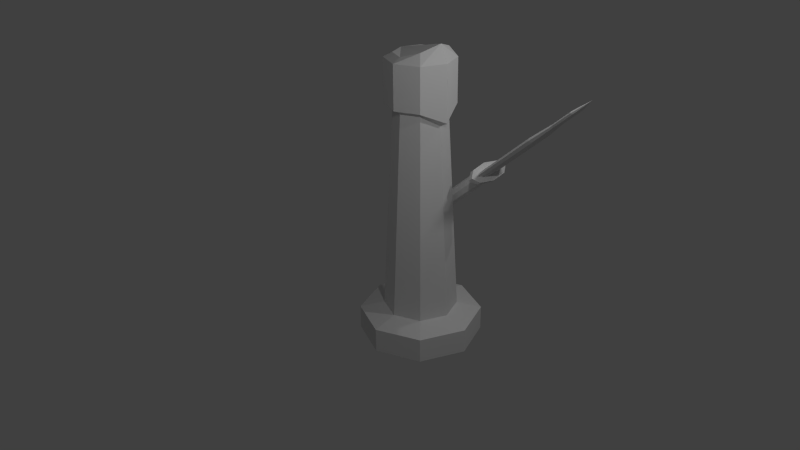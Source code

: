 # Source: TzarrLance.blend  (saved by Blender 2.69.0; exported with 4.5.12 LTS)
import bpy
from mathutils import Matrix  # noqa: F401  (used for matrix-valued properties, if any)

bpy.ops.wm.read_factory_settings(use_empty=True)
scene = bpy.context.scene
scene.name = 'Scene'

# ---- collections
col_collection_1 = bpy.data.collections.new('Collection 1'); scene.collection.children.link(col_collection_1)

# ---- materials (node trees are filled in below, after node groups)
mat_tzarrwhite = bpy.data.materials.new('TzarrWhite')
mat_tzarrwhite.alpha_threshold = 0.0
mat_tzarrwhite.use_transparent_shadow = False
mat_tzarrwhite.roughness = 0.5
mat_tzarrwhite.line_color = (0.0, 0.0, 0.0, 1.0)

# ---- material node trees

# ---- world
world_world = bpy.data.worlds.new('World'); scene.world = world_world
world_world.color = (0.05088, 0.05088, 0.05088)
world_world.use_sun_shadow = False
world_world.sun_shadow_jitter_overblur = 0.0
world_world.cycles.sampling_method = 'MANUAL'
world_world.cycles.sample_map_resolution = 256

# ---- cameras
cam_camera = bpy.data.cameras.new('Camera')
cam_camera.clip_end = 100.0
cam_camera.lens = 35.0
cam_camera.sensor_width = 32.0
cam_camera.sensor_height = 18.0
cam_camera.ortho_scale = 7.314
cam_camera.dof.focus_distance = 0.0
cam_camera.dof.aperture_fstop = 128.0

# ---- lights
light_lamp_002 = bpy.data.lights.new('Lamp.002', 'POINT')
light_lamp_002.transmission_factor = 0.0
light_lamp_002.cutoff_distance = 30.0
light_lamp_002.energy = 100.0
light_lamp_002.shadow_buffer_clip_start = 1.001
light_lamp_002.shadow_soft_size = 0.1
light_lamp_002.shadow_maximum_resolution = 0.006
light_lamp_002.use_absolute_resolution = True
light_lamp_002.cycles.use_multiple_importance_sampling = False
light_lamp_001 = bpy.data.lights.new('Lamp.001', 'POINT')
light_lamp_001.transmission_factor = 0.0
light_lamp_001.cutoff_distance = 30.0
light_lamp_001.energy = 100.0
light_lamp_001.shadow_buffer_clip_start = 1.001
light_lamp_001.shadow_soft_size = 0.1
light_lamp_001.shadow_maximum_resolution = 0.006
light_lamp_001.use_absolute_resolution = True
light_lamp_001.cycles.use_multiple_importance_sampling = False
light_lamp = bpy.data.lights.new('Lamp', 'POINT')
light_lamp.transmission_factor = 0.0
light_lamp.cutoff_distance = 30.0
light_lamp.energy = 100.0
light_lamp.shadow_buffer_clip_start = 1.001
light_lamp.shadow_soft_size = 0.1
light_lamp.shadow_maximum_resolution = 0.006
light_lamp.use_absolute_resolution = True
light_lamp.cycles.use_multiple_importance_sampling = False

# ---- meshes
me_cylinder = bpy.data.meshes.new('Cylinder')
me_cylinder.from_pydata([(0.0, 1.0, -1.0), (0.0, 1.0, 1.0), (0.7071, 0.7071, -1.0), (0.7071, 0.7071, 1.0), (1.0, -4.371e-08, -1.0), (1.0, -4.371e-08, 1.0), (0.7071, -0.7071, -1.0), (0.7071, -0.7071, 1.0), (-8.742e-08, -1.0, -1.0), (-8.742e-08, -1.0, 1.0), (-0.7071, -0.7071, -1.0), (-0.7071, -0.7071, 1.0), (-1.0, 1.192e-08, -1.0), (-1.0, 1.192e-08, 1.0), (-0.7071, 0.7071, -1.0), (-0.7071, 0.7071, 1.0), (-2.98e-09, 0.6, 1.5), (0.4243, 0.4243, 1.5), (0.6, -2.623e-08, 1.5), (0.4243, -0.4243, 1.5), (-5.543e-08, -0.6, 1.5), (-0.4243, -0.4243, 1.5), (-0.6, 7.155e-09, 1.5), (-0.4243, 0.4243, 1.5), (4.243e-08, 0.42, 18.32), (0.297, 0.297, 18.32), (0.42, -1.836e-08, 17.38), (0.297, -0.297, 18.32), (5.712e-09, -0.42, 18.32), (-0.297, -0.297, 18.32), (-0.42, 5.008e-09, 18.32), (-0.297, 0.297, 18.32), (4.773e-08, 0.546, 18.67), (0.3861, 0.3861, 18.67), (0.546, -2.387e-08, 17.73), (0.3861, -0.3861, 18.67), (-6.597e-12, -0.546, 18.67), (-0.3861, -0.3861, 18.67), (-0.546, 6.511e-09, 18.67), (-0.3861, 0.3861, 18.67), (8.652e-08, 0.546, 22.17), (0.3861, 0.3861, 22.17), (0.546, -2.387e-08, 22.17), (0.3861, -0.3861, 22.17), (3.879e-08, -0.546, 22.17), (-0.3861, -0.3861, 22.17), (-0.546, 6.511e-09, 22.17), (-0.3861, 0.3861, 22.17), (7.956e-08, 0.4095, 22.52), (0.2896, 0.2896, 22.98), (0.4095, -1.79e-08, 23.49), (0.2896, -0.2896, 22.98), (4.376e-08, -0.4095, 22.52), (-0.2896, -0.2896, 22.52), (-0.4095, 4.883e-09, 22.52), (-0.2896, 0.2896, 22.52), (0.7258, 0.3432, 13.7), (0.798, 0.2302, 13.29), (0.798, 0.5026, 13.29), (-1.205, 0.5026, 4.439), (0.7449, 0.5358, 13.59), (-1.258, 0.5358, 4.74), (0.7229, 0.6161, 13.72), (-1.28, 0.6161, 4.864), (0.7449, 0.6963, 13.59), (-1.258, 0.6963, 4.74), (0.798, 0.7296, 13.29), (-1.205, 0.7296, 4.439), (0.8512, 0.6963, 12.99), (-1.151, 0.6963, 4.138), (0.8732, 0.6161, 12.87), (-1.129, 0.6161, 4.014), (0.8512, 0.5358, 12.99), (-1.151, 0.5358, 4.138), (0.6958, 0.6161, 13.87), (0.7258, 0.889, 13.7), (0.798, 1.002, 13.29), (0.8703, 0.889, 12.88), (0.9003, 0.6161, 12.71), (0.8703, 0.3432, 12.88), (0.7778, 0.3432, 13.93), (0.85, 0.2302, 13.52), (0.7478, 0.6161, 14.1), (0.7778, 0.889, 13.93), (0.85, 1.002, 13.52), (0.9223, 0.889, 13.11), (0.9523, 0.6161, 12.94), (0.9223, 0.3432, 13.11), (0.8247, 0.4251, 13.66), (0.85, 0.3459, 13.52), (0.8143, 0.6161, 13.72), (0.8247, 0.8071, 13.66), (0.85, 0.8862, 13.52), (0.8754, 0.8071, 13.38), (0.8858, 0.6161, 13.32), (0.8754, 0.4251, 13.38), (1.729, 0.4251, 17.66), (1.755, 0.3459, 17.52), (1.719, 0.6161, 17.72), (1.729, 0.8071, 17.66), (1.755, 0.8862, 17.52), (1.78, 0.8071, 17.38), (1.79, 0.6161, 17.32), (1.78, 0.4251, 17.38), (2.039, 0.5015, 18.93), (2.054, 0.454, 18.84), (2.033, 0.6161, 18.96), (2.039, 0.7307, 18.93), (2.054, 0.7782, 18.84), (2.069, 0.7307, 18.76), (2.076, 0.6161, 18.72), (2.069, 0.5015, 18.76), (2.339, 0.5015, 20.25), (2.354, 0.454, 20.17), (2.333, 0.6161, 20.29), (2.339, 0.7307, 20.25), (2.354, 0.7782, 20.17), (2.369, 0.7307, 20.08), (2.375, 0.6161, 20.05), (2.369, 0.5015, 20.08), (2.579, 0.6161, 21.16)], [], [(0, 1, 3, 2), (2, 3, 5, 4), (4, 5, 7, 6), (6, 7, 9, 8), (8, 9, 11, 10), (10, 11, 13, 12), (1, 15, 23, 16), (14, 15, 1, 0), (12, 13, 15, 14), (0, 2, 4, 6, 8, 10, 12, 14), (16, 23, 31, 24), (15, 13, 22, 23), (13, 11, 21, 22), (11, 9, 20, 21), (9, 7, 19, 20), (7, 5, 18, 19), (5, 3, 17, 18), (3, 1, 16, 17), (24, 31, 39, 32), (23, 22, 30, 31), (22, 21, 29, 30), (21, 20, 28, 29), (20, 19, 27, 28), (19, 18, 26, 27), (18, 17, 25, 26), (17, 16, 24, 25), (32, 39, 47, 40), (31, 30, 38, 39), (30, 29, 37, 38), (29, 28, 36, 37), (28, 27, 35, 36), (35, 26, 34), (26, 35, 27), (25, 24, 32, 33), (40, 47, 55, 48), (39, 38, 46, 47), (38, 37, 45, 46), (37, 36, 44, 45), (36, 35, 43, 44), (35, 34, 42, 43), (34, 33, 41, 42), (33, 32, 40, 41), (51, 50, 54), (47, 46, 54, 55), (46, 45, 53, 54), (45, 44, 52, 53), (52, 44, 51), (43, 42, 50), (51, 43, 50), (44, 43, 51), (62, 74, 75, 64), (58, 60, 61, 59), (64, 75, 76, 66), (60, 62, 63, 61), (66, 76, 77, 68), (62, 64, 65, 63), (68, 77, 78, 70), (64, 66, 67, 65), (70, 78, 79, 72), (66, 68, 69, 67), (58, 57, 56, 60), (57, 81, 80, 56), (68, 70, 71, 69), (61, 63, 65, 67, 69, 71, 73, 59), (72, 58, 59, 73), (70, 72, 73, 71), (60, 56, 74, 62), (72, 79, 57, 58), (81, 89, 88, 80), (56, 80, 82, 74), (74, 82, 83, 75), (75, 83, 84, 76), (76, 84, 85, 77), (77, 85, 86, 78), (78, 86, 87, 79), (79, 87, 81, 57), (89, 97, 96, 88), (80, 88, 90, 82), (82, 90, 91, 83), (83, 91, 92, 84), (84, 92, 93, 85), (85, 93, 94, 86), (86, 94, 95, 87), (87, 95, 89, 81), (97, 105, 104, 96), (88, 96, 98, 90), (90, 98, 99, 91), (91, 99, 100, 92), (92, 100, 101, 93), (93, 101, 102, 94), (94, 102, 103, 95), (95, 103, 97, 89), (105, 113, 112, 104), (96, 104, 106, 98), (98, 106, 107, 99), (99, 107, 108, 100), (100, 108, 109, 101), (101, 109, 110, 102), (102, 110, 111, 103), (103, 111, 105, 97), (104, 112, 114, 106), (106, 114, 115, 107), (107, 115, 116, 108), (108, 116, 117, 109), (109, 117, 118, 110), (110, 118, 119, 111), (111, 119, 113, 105), (113, 120, 112), (112, 120, 114), (114, 120, 115), (115, 120, 116), (116, 120, 117), (117, 120, 118), (118, 120, 119), (119, 120, 113), (50, 49, 54), (48, 54, 49), (51, 54, 52), (53, 52, 54), (55, 54, 48), (41, 50, 42), (50, 41, 49), (48, 49, 40), (41, 40, 49), (33, 34, 26), (26, 25, 33)])
me_cylinder.materials.append(mat_tzarrwhite)
me_cylinder.use_remesh_preserve_volume = False
me_cylinder.use_remesh_preserve_attributes = False
me_cylinder.use_mirror_vertex_groups = False
me_cylinder.update()

# ---- objects
ob_lamp_002 = bpy.data.objects.new('Lamp.002', light_lamp_002)
ob_lamp_001 = bpy.data.objects.new('Lamp.001', light_lamp_001)
ob_cylinder = bpy.data.objects.new('Cylinder', me_cylinder)
ob_lamp = bpy.data.objects.new('Lamp', light_lamp)
ob_camera = bpy.data.objects.new('Camera', cam_camera)

# ---- transforms, parenting, visibility, modifiers, constraints
ob_lamp_002.location = (2.446, 4.034, 7.864)
ob_lamp_002.rotation_euler = (0.6503, 0.05522, 1.866)
ob_lamp_002.lock_rotations_4d = False
ob_lamp_002.empty_display_type = 'ARROWS'
ob_lamp_002.color = (0.0, 0.0, 0.0, 0.0)
ob_lamp_002.lineart.crease_threshold = 0.0
ob_lamp_001.location = (3.402, -2.542, 5.842)
ob_lamp_001.rotation_euler = (0.6503, 0.05522, 1.866)
ob_lamp_001.lock_rotations_4d = False
ob_lamp_001.empty_display_type = 'ARROWS'
ob_lamp_001.color = (0.0, 0.0, 0.0, 0.0)
ob_lamp_001.lineart.crease_threshold = 0.0
ob_cylinder.location = (0.0, 0.0, 0.0)
ob_cylinder.scale = (1.0, 1.0, 0.2)
ob_cylinder.lineart.crease_threshold = 0.0
ob_lamp.location = (4.076, 1.005, 5.904)
ob_lamp.rotation_euler = (0.6503, 0.05522, 1.866)
ob_lamp.lock_rotations_4d = False
ob_lamp.empty_display_type = 'ARROWS'
ob_lamp.color = (0.0, 0.0, 0.0, 0.0)
ob_lamp.lineart.crease_threshold = 0.0
ob_camera.location = (8.85, -8.698, 7.89)
ob_camera.rotation_euler = (1.109, 0.01082, 0.8149)
ob_camera.lock_rotations_4d = False
ob_camera.empty_display_type = 'ARROWS'
ob_camera.color = (0.0, 0.0, 0.0, 0.0)
ob_camera.display_type = 'WIRE'
ob_camera.lineart.crease_threshold = 0.0

# ---- collection membership
col_collection_1.objects.link(ob_lamp_002)
col_collection_1.objects.link(ob_lamp_001)
col_collection_1.objects.link(ob_cylinder)
col_collection_1.objects.link(ob_lamp)
col_collection_1.objects.link(ob_camera)

# ---- scene / render settings (as saved in the file)
scene.camera = ob_camera
scene.frame_start = 1; scene.frame_end = 250; scene.frame_set(1)
scene.render.engine = 'BLENDER_EEVEE_NEXT'
scene.render.image_settings.compression = 90
scene.render.resolution_percentage = 50
scene.render.dither_intensity = 0.0
scene.cycles.use_denoising = False
scene.cycles.samples = 10
scene.cycles.sampling_pattern = 'TABULATED_SOBOL'
scene.cycles.light_sampling_threshold = 0.0
scene.cycles.use_adaptive_sampling = False
scene.cycles.use_light_tree = False
scene.cycles.blur_glossy = 0.0
scene.cycles.volume_bounces = 1
scene.cycles.pixel_filter_type = 'GAUSSIAN'
scene.cycles.sample_clamp_indirect = 0.0
scene.view_settings.view_transform = 'Standard'
bpy.context.view_layer.update()
